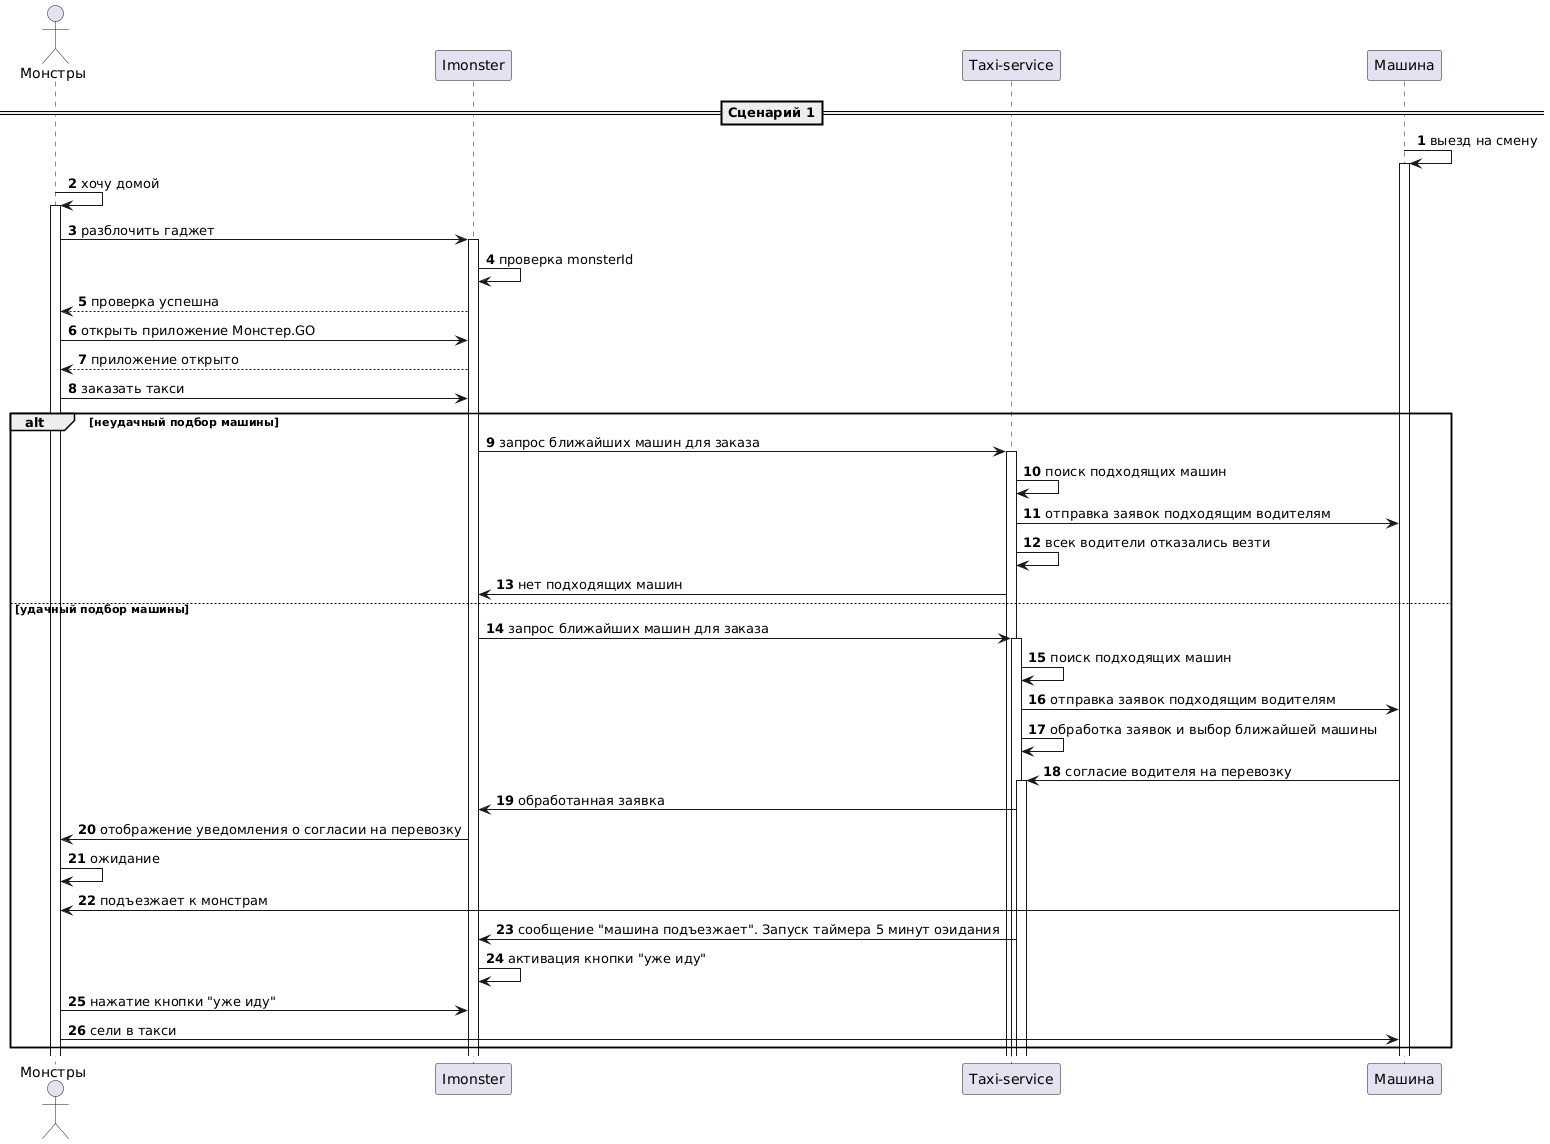

The diagram above was rendered by PlantUML. Its source (embedded in the PNG):
@startuml
actor Монстры as mon
participant Imonster as im
participant "Taxi-service" as taxi
autonumber
==Сценарий 1==
Машина->Машина++ : выезд на смену
mon->mon++: хочу домой
mon->im++: разблочить гаджет
im->im: проверка monsterId
mon<--im: проверка успешна
mon->im: открыть приложение Монстер.GO
mon<--im: приложение открыто
mon->im: заказать такси
alt неудачный подбор машины

im->taxi++ : запрос ближайших машин для заказа
taxi->taxi : поиск подходящих машин
taxi->Машина: отправка заявок подходящим водителям
taxi->taxi : всек водители отказались везти
taxi->im : нет подходящих машин

else удачный подбор машины
im->taxi++ : запрос ближайших машин для заказа
taxi->taxi : поиск подходящих машин
taxi->Машина: отправка заявок подходящим водителям
taxi->taxi : обработка заявок и выбор ближайшей машины
Машина->taxi++: согласие водителя на перевозку
im<-taxi : обработанная заявка
mon<-im: отображение уведомления о согласии на перевозку
mon->mon: ожидание
Машина->mon: подъезжает к монстрам
taxi->im:сообщение "машина подъезжает". Запуск таймера 5 минут оэидания
 im->im: активация кнопки "уже иду"
mon->im: нажатие кнопки "уже иду"
mon-> Машина: сели в такси
end alt
@enduml